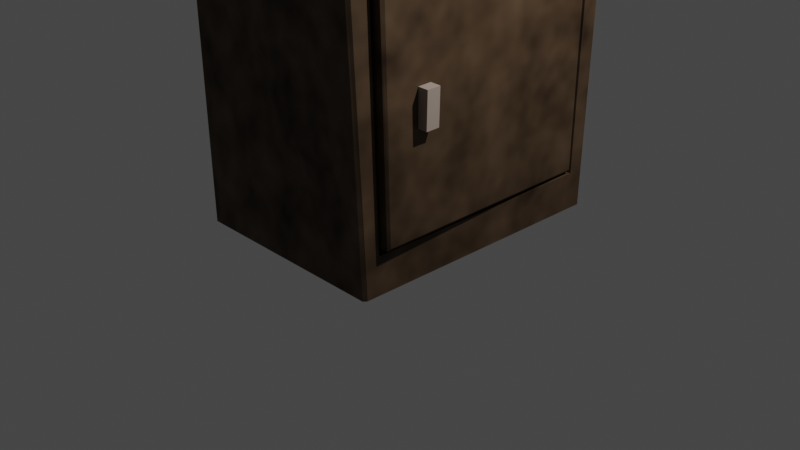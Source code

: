 # Source: Tumba1.blend  (saved by Blender 3.4.6; exported with 4.5.12 LTS)
import bpy
from mathutils import Matrix  # noqa: F401  (used for matrix-valued properties, if any)

bpy.ops.wm.read_factory_settings(use_empty=True)
scene = bpy.context.scene
scene.name = 'Scene'

# ---- collections
col_collection = bpy.data.collections.new('Collection'); scene.collection.children.link(col_collection)

# ---- materials (node trees are filled in below, after node groups)
mat_material = bpy.data.materials.new('Material')
mat_material.alpha_threshold = 0.0
mat_material.use_transparent_shadow = False
mat_material.roughness = 0.5
mat_material.line_color = (0.0, 0.0, 0.0, 1.0)
mat_material_001 = bpy.data.materials.new('Material.001')
mat_material_001.use_transparent_shadow = False

# ---- material node trees
mat_material.use_nodes = True; mat_material.node_tree.nodes.clear()
_N = mat_material.node_tree.nodes; _L = mat_material.node_tree.links
n0 = _N.new('ShaderNodeBsdfPrincipled'); n0.name = 'Principled BSDF'; n0.location = (10, 300)
n0.distribution = 'GGX'
n0.subsurface_method = 'RANDOM_WALK_SKIN'
n0.inputs[0].default_value = (0.1237, 0.07542, 0.04173, 1.0)
n0.inputs[3].default_value = 1.45
n0.inputs[27].default_value = (0.0, 0.0, 0.0, 1.0)
n0.inputs[28].default_value = 1.0
n1 = _N.new('ShaderNodeMixShader'); n1.name = 'Mix Shader'; n1.location = (351, 347)
n2 = _N.new('ShaderNodeOutputMaterial'); n2.name = 'Material Output'; n2.location = (576, 320)
n3 = _N.new('ShaderNodeTexNoise'); n3.name = 'Noise Texture'; n3.location = (-158, 511)
n3.inputs[2].default_value = 6.5
n3.inputs[3].default_value = 1.8
n3.inputs[4].default_value = 0.7467
n3.inputs[8].default_value = 0.1
_L.new(n1.outputs[0], n2.inputs[0])
_L.new(n0.outputs[0], n1.inputs[1])
_L.new(n3.outputs[0], n1.inputs[0])
n2.is_active_output = True
mat_material_001.use_nodes = True; mat_material_001.node_tree.nodes.clear()
_N = mat_material_001.node_tree.nodes; _L = mat_material_001.node_tree.links
n0 = _N.new('ShaderNodeBsdfPrincipled'); n0.name = 'Principled BSDF'; n0.location = (10, 300)
n0.distribution = 'GGX'
n0.subsurface_method = 'RANDOM_WALK_SKIN'
n0.inputs[0].default_value = (0.3694, 0.2918, 0.2455, 1.0)
n0.inputs[3].default_value = 1.45
n0.inputs[27].default_value = (0.0, 0.0, 0.0, 1.0)
n0.inputs[28].default_value = 1.0
n1 = _N.new('ShaderNodeOutputMaterial'); n1.name = 'Material Output'; n1.location = (300, 300)
_L.new(n0.outputs[0], n1.inputs[0])
n1.is_active_output = True

# ---- world
world_world = bpy.data.worlds.new('World'); scene.world = world_world
world_world.use_nodes = True; world_world.node_tree.nodes.clear()
_N = world_world.node_tree.nodes; _L = world_world.node_tree.links
n0 = _N.new('ShaderNodeOutputWorld'); n0.name = 'World Output'; n0.location = (300, 300)
n1 = _N.new('ShaderNodeBackground'); n1.name = 'Background'; n1.location = (10, 300)
n1.inputs[0].default_value = (0.05088, 0.05088, 0.05088, 1.0)
_L.new(n1.outputs[0], n0.inputs[0])
n0.is_active_output = True
world_world.color = (0.05088, 0.05088, 0.05088)
world_world.use_sun_shadow = False
world_world.sun_shadow_jitter_overblur = 0.0

# ---- cameras
cam_camera = bpy.data.cameras.new('Camera')
cam_camera.clip_end = 100.0
cam_camera.ortho_scale = 7.314

# ---- lights
light_light = bpy.data.lights.new('Light', 'POINT')
light_light.transmission_factor = 0.0
light_light.energy = 1000.0
light_light.shadow_soft_size = 0.1
light_light.shadow_maximum_resolution = 0.006
light_light.use_absolute_resolution = True

# ---- meshes
me_cube = bpy.data.meshes.new('Cube')
me_cube.from_pydata([(1.0, -0.8809, -0.7334), (1.0, -0.9355, 0.9306), (1.0, 0.8978, -0.7358), (1.0, 0.9218, 0.9021), (1.118, -1.228, 1.087), (1.133, -1.244, 1.103), (-1.154, -1.141, 0.9748), (-1.139, -1.126, 0.9578), (1.118, 1.195, 1.017), (1.133, 1.21, 1.032), (-1.133, 1.133, 1.016), (-1.118, 1.118, 1.0), (1.133, -1.245, 1.286), (1.118, -1.23, 1.302), (-1.145, -1.128, 1.16), (-1.159, -1.143, 1.148), (1.133, 1.212, 1.213), (1.118, 1.197, 1.23), (-1.118, 1.118, 1.214), (-1.133, 1.133, 1.198), (0.3511, 0.8809, 0.8875), (0.3511, 0.8509, 0.8598), (0.3511, 0.8809, -0.7334), (0.3511, 0.8509, -0.7058), (0.3511, -0.8509, -0.6778), (0.3511, -0.8509, 0.8319), (0.3511, -0.8809, 0.8875), (0.3511, -0.8809, -0.7334), (1.004, -0.6219, 0.02064), (1.013, -0.6247, 0.275), (1.001, -0.5201, 0.02181), (1.01, -0.5229, 0.2762), (1.161, -0.6199, 0.01714), (1.171, -0.6227, 0.2715), (1.158, -0.5182, 0.01832), (1.168, -0.5209, 0.2727), (1.0, 1.048, 0.9992), (0.9772, 1.07, 1.02), (1.016, 1.094, 1.021), (1.0, 1.052, 1.022), (0.9772, 1.022, -1.003), (1.0, 1.002, -0.9525), (1.0, 1.001, -1.003), (0.9772, -1.096, 1.076), (1.0, -1.073, 1.054), (1.0, -1.079, 1.08), (1.016, -1.124, 1.085), (1.0, -0.9772, -0.9489), (0.9772, -1.0, -1.0), (1.0, -0.9772, -1.0), (-0.9772, 1.0, 1.0), (-1.0, 0.9772, 1.0), (-1.016, 1.016, 1.0), (-1.0, 0.9772, -1.0), (-0.9772, 1.0, -1.0), (-1.024, -0.9863, 0.9522), (-1.006, -1.011, 0.9441), (-1.044, -1.026, 0.9461), (-0.9772, -1.0, -1.0), (-1.0, -0.9772, -1.0), (1.086, -0.8837, 0.8556), (1.069, -0.9095, 0.8794), (0.9819, 0.8958, 0.8836), (1.0, 0.8946, 0.8654), (1.0, 0.878, -0.7017), (0.9819, 0.879, -0.7196), (1.086, -0.8459, -0.6717), (1.069, -0.8636, -0.6892)], [], [(17, 18, 14, 13), (57, 56, 43, 46, 4, 7), (52, 51, 55, 57, 7, 11), (47, 49, 42, 41, 2, 0), (44, 47, 0, 1), (36, 39, 45, 44, 1, 3), (9, 10, 19, 16), (5, 9, 16, 12), (10, 6, 15, 19), (2, 3, 20, 22), (59, 55, 51, 53), (53, 54, 40, 42, 49, 48, 58, 59), (54, 50, 37, 40), (5, 6, 7, 4), (9, 5, 4, 8), (6, 10, 11, 7), (10, 9, 8, 11), (13, 14, 15, 12), (17, 13, 12, 16), (14, 18, 19, 15), (18, 17, 16, 19), (6, 5, 12, 15), (38, 37, 50, 52, 11, 8), (48, 43, 56, 58), (46, 45, 39, 38, 8, 4), (61, 62, 21, 25), (65, 67, 24, 23), (0, 2, 22, 27), (1, 0, 27, 26), (26, 27, 24, 25), (27, 22, 23, 24), (22, 20, 21, 23), (20, 26, 25, 21), (3, 1, 26, 20), (64, 63, 60, 66), (62, 63, 64, 65, 23, 21), (28, 29, 31, 30), (30, 31, 35, 34), (34, 35, 33, 32), (32, 33, 29, 28), (30, 34, 32, 28), (35, 31, 29, 33), (36, 37, 38, 39), (40, 41, 42), (43, 44, 45, 46), (47, 48, 49), (50, 51, 52), (55, 56, 57), (36, 41, 40, 37), (58, 56, 55, 59), (43, 48, 47, 44), (50, 54, 53, 51), (41, 36, 3, 2), (67, 65, 64, 66), (61, 67, 66, 60), (62, 61, 60, 63), (67, 61, 25, 24)])
me_cube.polygons.foreach_set('material_index', [0, 0, 0, 0, 0, 0, 0, 0, 0, 0, 0, 0, 0, 0, 0, 0, 0, 0, 0, 0, 0, 0, 0, 0, 0, 0, 0, 0, 0, 0, 0, 0, 0, 0, 0, 0, 0, 1, 1, 1, 1, 1, 0, 0, 0, 0, 0, 0, 0, 0, 0, 0, 0, 0, 0, 0, 0])
_uv = me_cube.uv_layers.new(name='UVMap')
_uv.uv.foreach_set('vector', [0.6267, 0.5017, 0.8733, 0.5017, 0.8733, 0.7483, 0.6267, 0.7483, 0.625, 1.0, 0.625, 0.9971, 0.625, 0.7529, 0.625, 0.75, 0.625, 0.75, 0.625, 1.0, 0.625, 0.25, 0.625, 0.2471, 0.625, 0.00285, 0.625, 0.0, 0.625, 0.0, 0.625, 0.25, 0.375, 0.75, 0.375, 0.7471, 0.375, 0.5029, 0.375, 0.5, 0.375, 0.5, 0.375, 0.75, 0.625, 0.75, 0.375, 0.75, 0.375, 0.75, 0.625, 0.75, 0.625, 0.5, 0.625, 0.5029, 0.625, 0.7471, 0.625, 0.75, 0.625, 0.75, 0.625, 0.5, 0.625, 0.5, 0.625, 0.25, 0.625, 0.25, 0.625, 0.5, 0.625, 0.75, 0.625, 0.5, 0.625, 0.5, 0.625, 0.75, 0.625, 0.25, 0.625, 0.0, 0.625, 0.0, 0.625, 0.25, 0.375, 0.5, 0.625, 0.5, 0.625, 0.5, 0.375, 0.5, 0.375, 0.00285, 0.625, 0.00285, 0.625, 0.2471, 0.375, 0.2471, 0.125, 0.5029, 0.1279, 0.5, 0.3721, 0.5, 0.375, 0.5029, 0.375, 0.7471, 0.3721, 0.75, 0.1279, 0.75, 0.125, 0.7471, 0.375, 0.2529, 0.625, 0.2529, 0.625, 0.4971, 0.375, 0.4971, 0.625, 0.75, 0.625, 1.0, 0.625, 1.0, 0.625, 0.75, 0.625, 0.5, 0.625, 0.75, 0.625, 0.75, 0.625, 0.5, 0.625, 0.0, 0.625, 0.25, 0.625, 0.25, 0.625, 0.0, 0.625, 0.25, 0.625, 0.5, 0.625, 0.5, 0.625, 0.25, 0.6267, 0.7483, 0.8733, 0.7483, 0.875, 0.75, 0.625, 0.75, 0.6267, 0.5017, 0.6267, 0.7483, 0.625, 0.75, 0.625, 0.5, 0.8733, 0.7483, 0.8733, 0.5017, 0.875, 0.5, 0.875, 0.75, 0.8733, 0.5017, 0.6267, 0.5017, 0.625, 0.5, 0.875, 0.5, 0.625, 1.0, 0.625, 0.75, 0.625, 0.75, 0.625, 1.0, 0.625, 0.5, 0.625, 0.4971, 0.625, 0.2529, 0.625, 0.25, 0.625, 0.25, 0.625, 0.5, 0.375, 0.7529, 0.625, 0.7529, 0.625, 0.9971, 0.375, 0.9971, 0.625, 0.75, 0.625, 0.7471, 0.625, 0.5029, 0.625, 0.5, 0.625, 0.5, 0.625, 0.75, 0.625, 0.75, 0.625, 0.5, 0.625, 0.5, 0.625, 0.75, 0.375, 0.5, 0.375, 0.75, 0.375, 0.75, 0.375, 0.5, 0.375, 0.75, 0.375, 0.5, 0.375, 0.5, 0.375, 0.75, 0.625, 0.75, 0.375, 0.75, 0.375, 0.75, 0.625, 0.75, 0.625, 0.75, 0.375, 0.75, 0.375, 0.75, 0.625, 0.75, 0.375, 0.75, 0.375, 0.5, 0.375, 0.5, 0.375, 0.75, 0.375, 0.5, 0.625, 0.5, 0.625, 0.5, 0.375, 0.5, 0.625, 0.5, 0.625, 0.75, 0.625, 0.75, 0.625, 0.5, 0.625, 0.5, 0.625, 0.75, 0.625, 0.75, 0.625, 0.5, 0.3778, 0.5, 0.6222, 0.5, 0.6221, 0.7474, 0.3779, 0.7474, 0.625, 0.5, 0.6222, 0.5, 0.3778, 0.5, 0.375, 0.5, 0.375, 0.5, 0.625, 0.5, 0.375, 0.0, 0.625, 0.0, 0.625, 0.25, 0.375, 0.25, 0.375, 0.25, 0.625, 0.25, 0.625, 0.5, 0.375, 0.5, 0.375, 0.5, 0.625, 0.5, 0.625, 0.75, 0.375, 0.75, 0.375, 0.75, 0.625, 0.75, 0.625, 1.0, 0.375, 1.0, 0.125, 0.5, 0.375, 0.5, 0.375, 0.75, 0.125, 0.75, 0.625, 0.5, 0.875, 0.5, 0.875, 0.75, 0.625, 0.75, 0.625, 0.5, 0.625, 0.5, 0.625, 0.5, 0.625, 0.5029, 0.375, 0.5, 0.375, 0.5, 0.375, 0.5029, 0.625, 0.7529, 0.6223, 0.75, 0.625, 0.7471, 0.625, 0.75, 0.375, 0.75, 0.375, 0.75, 0.375, 0.7471, 0.625, 0.2529, 0.625, 0.25, 0.625, 0.25, 0.625, 0.00285, 0.625, 0.0, 0.625, 0.0, 0.625, 0.5, 0.375, 0.5, 0.375, 0.4971, 0.625, 0.4971, 0.375, 0.0, 0.625, 0.0, 0.625, 0.00285, 0.375, 0.00285, 0.625, 0.7529, 0.375, 0.7529, 0.375, 0.75, 0.625, 0.75, 0.625, 0.2529, 0.375, 0.2529, 0.375, 0.2471, 0.625, 0.2471, 0.375, 0.5, 0.625, 0.5, 0.625, 0.5, 0.375, 0.5, 0.375, 0.75, 0.375, 0.5, 0.3778, 0.5, 0.3779, 0.7474, 0.625, 0.75, 0.375, 0.75, 0.3779, 0.7474, 0.6221, 0.7474, 0.625, 0.5, 0.625, 0.75, 0.6221, 0.7474, 0.6222, 0.5, 0.375, 0.75, 0.625, 0.75, 0.625, 0.75, 0.375, 0.75])
me_cube.materials.append(mat_material)
me_cube.materials.append(mat_material_001)
me_cube.use_mirror_vertex_groups = False
me_cube.update()

# ---- objects
ob_cube = bpy.data.objects.new('Cube', me_cube)
ob_light = bpy.data.objects.new('Light', light_light)
ob_camera = bpy.data.objects.new('Camera', cam_camera)

# ---- transforms, parenting, visibility, modifiers, constraints
ob_cube.location = (0.0, 0.0, 1.534)
ob_cube.scale = (1.112, 1.457, 1.457)
ob_cube.lock_rotations_4d = False
ob_cube.empty_display_type = 'ARROWS'
ob_cube.lineart.crease_threshold = 0.0
ob_light.location = (4.076, 1.005, 5.904)
ob_light.rotation_euler = (0.6503, 0.05522, 1.866)
ob_light.lock_rotations_4d = False
ob_light.empty_display_type = 'ARROWS'
ob_light.color = (0.0, 0.0, 0.0, 0.0)
ob_light.lineart.crease_threshold = 0.0
ob_camera.location = (7.359, -6.926, 4.958)
ob_camera.rotation_euler = (1.109, 0.0, 0.8149)
ob_camera.lock_rotations_4d = False
ob_camera.empty_display_type = 'ARROWS'
ob_camera.color = (0.0, 0.0, 0.0, 0.0)
ob_camera.display_type = 'WIRE'
ob_camera.lineart.crease_threshold = 0.0

# ---- collection membership
col_collection.objects.link(ob_cube)
col_collection.objects.link(ob_light)
col_collection.objects.link(ob_camera)

# ---- scene / render settings (as saved in the file)
scene.camera = ob_camera
scene.frame_start = 1; scene.frame_end = 250; scene.frame_set(1)
scene.render.engine = 'BLENDER_EEVEE_NEXT'
scene.cycles.sampling_pattern = 'TABULATED_SOBOL'
scene.cycles.use_light_tree = False
scene.view_settings.view_transform = 'Filmic'
bpy.context.view_layer.update()
